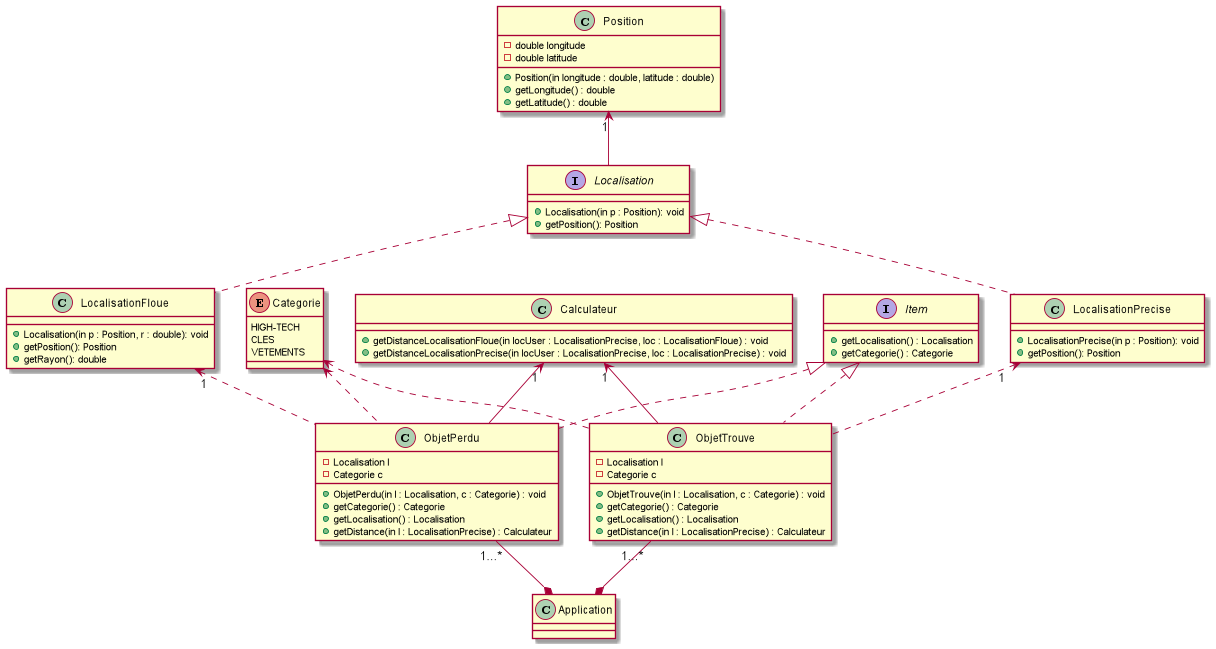

The diagram above was rendered by PlantUML. Its source (embedded in the PNG):
@startuml
'https://plantuml.com/class-diagram

class Application
enum Categorie
{
    HIGH-TECH
    CLES
    VETEMENTS
}
class Calculateur
{
    +getDistanceLocalisationFloue(in locUser : LocalisationPrecise, loc : LocalisationFloue) : void
    +getDistanceLocalisationPrecise(in locUser : LocalisationPrecise, loc : LocalisationPrecise) : void
}
interface Item
{
    +getLocalisation() : Localisation
    +getCategorie() : Categorie
}
class ObjetTrouve
{
    -Localisation l
    -Categorie c
    +ObjetTrouve(in l : Localisation, c : Categorie) : void
    +getCategorie() : Categorie
    +getLocalisation() : Localisation
    +getDistance(in l : LocalisationPrecise) : Calculateur
}
class ObjetPerdu
{
    -Localisation l
    -Categorie c
    +ObjetPerdu(in l : Localisation, c : Categorie) : void
    +getCategorie() : Categorie
    +getLocalisation() : Localisation
    +getDistance(in l : LocalisationPrecise) : Calculateur
}
class Position
{
    - double longitude
    - double latitude
    + Position(in longitude : double, latitude : double)
    + getLongitude() : double
    + getLatitude() : double
}
interface Localisation
{
    +Localisation(in p : Position): void
    +getPosition(): Position
}
class LocalisationPrecise
{
    +LocalisationPrecise(in p : Position): void
    +getPosition(): Position
}
class LocalisationFloue
{
    +Localisation(in p : Position, r : double): void
    +getPosition(): Position
    +getRayon(): double
}


ObjetTrouve "1...*" --* Application
ObjetPerdu "1...*" --* Application

Categorie <.. ObjetTrouve
Categorie <.. ObjetPerdu

Item <|.. ObjetPerdu
Item <|.. ObjetTrouve


Localisation <|.. LocalisationPrecise
Localisation <|.. LocalisationFloue

LocalisationPrecise "1" <.. ObjetTrouve
LocalisationFloue "1" <.. ObjetPerdu

Position "1" <-- Localisation

Calculateur "1" <-- ObjetTrouve
Calculateur "1" <-- ObjetPerdu

@enduml